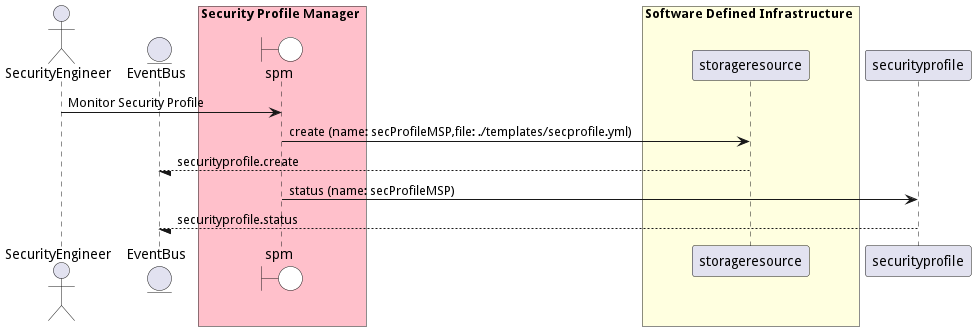

The diagram above was rendered by PlantUML. Its source (embedded in the PNG):
@startuml

actor "SecurityEngineer"


entity EventBus

box Security Profile Manager #pink
    boundary spm #white
end box


box Software Defined Infrastructure #lightyellow
            participant storageresource
    end box

box Security Profile Manager #pink
    end box


"SecurityEngineer" -> spm: Monitor Security Profile

    spm -> "storageresource": create (name: secProfileMSP,file: ./templates/secprofile.yml)

    "storageresource" --/ EventBus: securityprofile.create

    spm -> "securityprofile": status (name: secProfileMSP)

    "securityprofile" --/ EventBus: securityprofile.status



@enduml